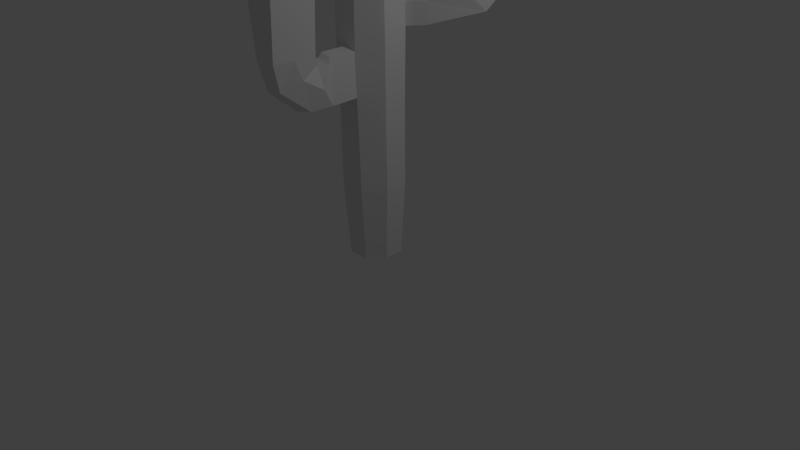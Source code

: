 # Source: cactus_lo.blend  (saved by Blender 2.60.0; exported with 4.5.12 LTS)
import bpy
from mathutils import Matrix  # noqa: F401  (used for matrix-valued properties, if any)

bpy.ops.wm.read_factory_settings(use_empty=True)
scene = bpy.context.scene
scene.name = 'Scene'

# ---- collections
col_collection_1 = bpy.data.collections.new('Collection 1'); scene.collection.children.link(col_collection_1)

# ---- world
world_world = bpy.data.worlds.new('World'); scene.world = world_world
world_world.color = (0.05088, 0.05088, 0.05088)
world_world.use_sun_shadow = False
world_world.sun_shadow_jitter_overblur = 0.0
world_world.cycles.sampling_method = 'MANUAL'
world_world.cycles.sample_map_resolution = 256

# ---- cameras
cam_camera = bpy.data.cameras.new('Camera')
cam_camera.clip_end = 100.0
cam_camera.lens = 35.0
cam_camera.ortho_scale = 7.314
cam_camera.dof.focus_distance = 0.0
cam_camera.dof.aperture_fstop = 128.0

# ---- lights
light_lamp = bpy.data.lights.new('Lamp', 'POINT')
light_lamp.transmission_factor = 0.0
light_lamp.cutoff_distance = 30.0
light_lamp.energy = 100.0
light_lamp.shadow_buffer_clip_start = 1.001
light_lamp.shadow_soft_size = 1.0
light_lamp.shadow_maximum_resolution = 0.006
light_lamp.use_absolute_resolution = True
light_lamp.cycles.use_multiple_importance_sampling = False

# ---- meshes
me_cylinder = bpy.data.meshes.new('Cylinder')
me_cylinder.from_pydata([(0.0, 1.0, -1.0), (0.7071, 0.7071, -1.0), (1.0, -4.371e-08, -1.0), (0.7071, -0.7071, -1.0), (-8.742e-08, -1.0, -1.0), (-0.7071, -0.7071, -1.0), (-1.0, 1.192e-08, -1.0), (-0.7071, 0.7071, -1.0), (-2.328e-07, 0.7709, 1.0), (0.5451, 0.5451, 1.0), (0.7709, 5.431e-07, 1.0), (0.5451, -0.5451, 1.0), (-1.839e-08, -0.7709, 1.0), (-0.5451, -0.5451, 1.0), (-0.7709, 5.799e-07, 1.0), (-0.5451, 0.5451, 1.0), (0.0, 0.0, -1.0), (0.8353, 0.8353, -0.7143), (0.8428, 0.8428, -0.4286), (0.8757, 0.8757, -0.1429), (0.8338, 0.8338, 0.1429), (0.7071, 0.7071, 0.4286), (0.7871, 0.7871, 0.7143), (-4.691e-08, 1.181, -0.7143), (-9.855e-08, 1.192, -0.4286), (-1.585e-07, 1.238, -0.1429), (-1.981e-07, 1.179, 0.1429), (-2.157e-07, 1.0, 0.4286), (-2.865e-07, 1.113, 0.7143), (1.181, 5.428e-08, -0.7143), (1.192, 1.554e-07, -0.4286), (1.238, 2.604e-07, -0.1429), (1.179, 3.569e-07, 0.1429), (1.0, 4.274e-07, 0.4286), (1.113, 5.47e-07, 0.7143), (0.8353, -0.8353, -0.7143), (0.8428, -0.8428, -0.4286), (0.8757, -0.8757, -0.1429), (0.8338, -0.8338, 0.1429), (0.7071, -0.7071, 0.4286), (0.7871, -0.7871, 0.7143), (-8.849e-08, -1.181, -0.7143), (-0.02505, -1.183, -0.4202), (-0.02744, -1.226, -0.152), (-5.491e-08, -1.179, 0.1429), (-4.201e-08, -1.0, 0.4286), (-3.497e-08, -1.113, 0.7143), (-0.8353, -0.8353, -0.7143), (-0.8187, -0.8542, -0.4202), (-0.8472, -0.886, -0.152), (-0.8338, -0.8338, 0.1429), (-0.7071, -0.7071, 0.4286), (-0.7871, -0.7871, 0.7143), (-1.181, 1.187e-07, -0.7143), (-1.192, 2.19e-07, -0.4286), (-1.238, 3.251e-07, -0.1429), (-1.179, 4.171e-07, 0.1429), (-1.0, 4.774e-07, 0.4286), (-1.113, 6.014e-07, 0.7143), (-0.8353, 0.8353, -0.7143), (-0.8428, 0.8428, -0.4286), (-0.8757, 0.8757, -0.1429), (-0.8338, 0.8338, 0.1429), (-0.7071, 0.7071, 0.4286), (-0.7871, 0.7871, 0.7143), (4.323e-10, 2.367e-07, 1.069), (-0.1672, 0.1672, 1.069), (-0.2364, 3.936e-07, 1.069), (-0.1672, -0.1672, 1.069), (-5.206e-09, -0.2364, 1.069), (0.1672, -0.1672, 1.069), (0.2364, 3.824e-07, 1.069), (0.1672, 0.1672, 1.069), (-7.096e-08, 0.2364, 1.069), (-0.02304, -1.206, -0.2857), (-0.8362, -0.8688, -0.2857), (-0.4188, -1.011, -0.4738), (-0.4404, -1.063, -0.09765), (-0.02405, -1.194, -0.353), (-0.02524, -1.216, -0.2188), (-0.8275, -0.8615, -0.353), (-0.8417, -0.8774, -0.2188), (-0.2219, -1.097, -0.447), (-0.6188, -0.9326, -0.447), (-0.2339, -1.144, -0.1248), (-0.6438, -0.9747, -0.1248), (-0.435, -1.05, -0.1917), (-0.0428, -1.209, -0.2857), (-0.4242, -1.024, -0.3797), (-0.6329, -0.953, -0.2857), (-0.0466, -1.22, -0.2053), (-0.0406, -1.197, -0.3664), (-0.6384, -0.9638, -0.2053), (-0.6258, -0.9428, -0.3664), (-0.8108, -2.019, -0.3814), (-1.012, -1.938, -0.368), (-1.019, -1.948, -0.2874), (-1.025, -1.959, -0.2069), (-0.8216, -2.045, -0.1933), (-0.4271, -2.191, -0.368), (-0.4293, -2.204, -0.2874), (-0.4331, -2.215, -0.2069), (-0.2755, -3.014, -0.289), (-0.3164, -2.542, -0.2201), (-0.8621, -2.217, -0.2078), (-0.6321, -3.297, -0.3581), (-1.252, -3.087, -0.369), (-1.094, -2.193, -0.2188), (-1.26, -2.566, -0.2878), (-1.424, -2.941, -0.3569), (-1.651, -4.078, -0.2809), (-1.799, -3.876, -0.275), (-1.499, -3.199, -0.2458), (-1.198, -2.525, -0.2167), (-0.9465, -2.502, -0.2128), (-1.195, -4.155, -0.2772), (-0.7032, -3.569, -0.248), (-0.6094, -2.796, -0.2189), (-0.4943, -3.079, -0.1824), (-0.8185, -3.802, -0.1812), (-0.9935, -2.693, -0.1814), (-1.145, -4.526, -0.1801), (-1.75, -4.383, -0.1788), (-1.247, -2.72, -0.1801), (-1.57, -3.443, -0.1789), (-1.892, -4.169, -0.1778), (-1.678, -4.395, -0.03488), (-2.052, -4.071, -0.03392), (-1.73, -3.345, -0.03506), (-1.407, -2.621, -0.0362), (-0.9217, -2.705, -0.03755), (-1.073, -4.538, -0.03621), (-0.7467, -3.814, -0.03737), (-0.4225, -3.091, -0.03852), (-0.6711, -3.826, 0.1143), (-0.3469, -3.104, 0.1131), (-0.8461, -2.718, 0.1141), (-0.9977, -4.55, 0.1154), (-1.602, -4.408, 0.1168), (-1.574, -2.518, 0.1154), (-1.897, -3.242, 0.1166), (-2.219, -3.968, 0.1177), (-1.515, -4.422, 0.2915), (-1.9, -4.093, 0.2924), (-1.578, -3.367, 0.2913), (-1.256, -2.643, 0.2902), (-0.759, -2.732, 0.2888), (-0.9106, -4.565, 0.2902), (-0.584, -3.841, 0.289), (-0.2598, -3.118, 0.2878), (-0.8872, -3.38, 0.3711), (-0.9955, -3.622, 0.3715), (-0.9355, -3.308, 0.3714), (-1.105, -3.863, 0.3719), (-1.188, -3.872, 0.3723), (-1.02, -3.317, 0.3719), (-1.128, -3.558, 0.3722), (-1.236, -3.801, 0.3726), (-1.188, -3.872, 0.3723), (-1.236, -3.801, 0.3726), (-1.128, -3.558, 0.3722), (-1.02, -3.317, 0.3719), (-0.9355, -3.308, 0.3714), (-1.105, -3.863, 0.3719), (-0.9955, -3.622, 0.3715), (-0.8872, -3.38, 0.3711), (-1.062, -3.59, 0.3719), (0.8338, 0.8338, 0.1429), (1.179, 3.569e-07, 0.1429), (0.8757, 0.8757, -0.1429), (1.238, 2.604e-07, -0.1429), (1.006, 0.4169, 0.1429), (1.057, 0.4378, -0.1429), (1.209, 3.086e-07, 2.98e-08), (0.8547, 0.8547, 2.98e-08), (0.9201, 0.6253, 0.1429), (1.093, 0.2084, 0.1429), (0.9664, 0.6568, -0.1429), (1.148, 0.2189, -0.1429), (1.194, 3.328e-07, 0.07143), (1.224, 2.844e-07, -0.07143), (0.8442, 0.8442, 0.07143), (0.8652, 0.8652, -0.07143), (0.9933, 0.4114, 0.1429), (0.9559, 0.6082, -4.8e-05), (1.044, 0.4325, -0.1459), (1.106, 0.2458, -4.8e-05), (0.9413, 0.5946, 0.06093), (0.9633, 0.606, -0.0614), (1.086, 0.2452, 0.06093), (1.11, 0.2526, -0.0614), (1.758, 0.5391, -0.06019), (1.693, 0.719, -0.1447), (1.755, 0.5323, 0.001164), (1.735, 0.5316, 0.06214), (1.642, 0.6979, 0.1441), (1.612, 0.8925, -0.06019), (1.605, 0.8947, 0.001164), (1.59, 0.8811, 0.06214), (2.527, 1.302, 0.002793), (2.153, 1.116, 0.04572), (1.722, 0.7014, 0.1034), (2.9, 1.475, -0.04133), (3.487, 1.544, -0.1024), (2.302, 0.7684, 0.04508), (2.682, 0.9417, 0.002124), (3.051, 1.123, -0.04199), (4.192, 1.9, -0.003531), (3.591, 1.377, 0.02473), (3.1, 1.12, 0.04643), (2.603, 0.8736, 0.06686), (1.863, 0.7065, 0.09619), (3.436, 1.725, 0.02805), (2.942, 1.477, 0.04982), (2.45, 1.218, 0.07014), (2.481, 1.654, 0.1126), (3.0, 1.929, 0.1169), (1.861, 1.122, 0.1077), (3.528, 2.196, 0.1199), (4.335, 2.397, 0.1246), (2.86, 0.8996, 0.1147), (3.383, 1.167, 0.1198), (3.903, 1.448, 0.1238), (4.062, 2.256, 0.6374), (3.906, 0.5841, 0.6302), (3.386, 0.3028, 0.6262), (2.863, 0.03565, 0.621), (1.587, 0.981, 0.6206), (3.255, 2.055, 0.6328), (2.727, 1.788, 0.6298), (2.208, 1.513, 0.6255), (2.688, 1.052, 0.7887), (2.942, 1.186, 0.7908), (2.384, 0.7915, 0.7863), (3.2, 1.317, 0.7923), (3.595, 1.415, 0.7946), (2.768, 0.8853, 0.7892), (3.025, 1.014, 0.7913), (3.281, 1.149, 0.7928), (2.954, 1.086, 0.7969)], [], [(16, 0, 1), (16, 1, 2), (16, 2, 3), (16, 3, 4), (16, 4, 5), (16, 5, 6), (16, 6, 7), (7, 0, 16), (0, 23, 17, 1), (23, 24, 18, 17), (24, 25, 19, 18), (25, 26, 20, 19), (26, 27, 21, 20), (27, 28, 22, 21), (28, 8, 9, 22), (1, 17, 29, 2), (17, 18, 30, 29), (18, 19, 31, 30), (20, 21, 33, 32), (21, 22, 34, 33), (22, 9, 10, 34), (2, 29, 35, 3), (29, 30, 36, 35), (30, 31, 37, 36), (31, 32, 38, 37), (32, 33, 39, 38), (33, 34, 40, 39), (34, 10, 11, 40), (3, 35, 41, 4), (35, 36, 42, 41), (37, 38, 44, 43), (38, 39, 45, 44), (39, 40, 46, 45), (40, 11, 12, 46), (4, 41, 47, 5), (44, 45, 51, 50), (45, 46, 52, 51), (46, 12, 13, 52), (5, 47, 53, 6), (47, 48, 54, 53), (49, 50, 56, 55), (50, 51, 57, 56), (51, 52, 58, 57), (52, 13, 14, 58), (6, 53, 59, 7), (53, 54, 60, 59), (54, 55, 61, 60), (55, 56, 62, 61), (56, 57, 63, 62), (57, 58, 64, 63), (58, 14, 15, 64), (8, 28, 64, 15), (28, 27, 63, 64), (27, 26, 62, 63), (26, 25, 61, 62), (25, 24, 60, 61), (24, 23, 59, 60), (23, 0, 7, 59), (8, 15, 66, 73), (15, 14, 67, 66), (14, 13, 68, 67), (13, 12, 69, 68), (12, 11, 70, 69), (11, 10, 71, 70), (10, 9, 72, 71), (9, 8, 73, 72), (65, 72, 73), (65, 71, 72), (65, 70, 71), (65, 69, 70), (65, 68, 69), (65, 67, 68), (65, 66, 67), (65, 73, 66), (74, 36, 37), (76, 47, 41), (77, 44, 50), (75, 55, 54), (43, 79, 37), (79, 74, 37), (74, 78, 36), (78, 42, 36), (42, 82, 41), (82, 76, 41), (76, 83, 47), (83, 48, 47), (79, 43, 84, 90), (74, 79, 90, 87), (90, 84, 77, 86), (78, 74, 87, 91), (42, 78, 91, 82), (82, 91, 88, 76), (86, 77, 85, 92), (92, 85, 49, 81), (89, 92, 81, 75), (76, 88, 93, 83), (93, 89, 75, 80), (83, 93, 80, 48), (49, 85, 50), (85, 77, 50), (77, 84, 44), (84, 43, 44), (48, 80, 54), (80, 75, 54), (75, 81, 55), (81, 49, 55), (93, 88, 94, 95), (89, 93, 95, 96), (92, 89, 96, 97), (86, 92, 97, 98), (88, 91, 99, 94), (91, 87, 100, 99), (90, 86, 98, 101), (87, 90, 101, 100), (100, 101, 103, 102), (101, 98, 104, 103), (99, 100, 102, 105), (94, 99, 105, 106), (98, 97, 107, 104), (97, 96, 108, 107), (96, 95, 109, 108), (95, 94, 106, 109), (109, 106, 110, 111), (108, 109, 111, 112), (107, 108, 112, 113), (104, 107, 113, 114), (106, 105, 115, 110), (105, 102, 116, 115), (103, 104, 114, 117), (102, 103, 117, 116), (116, 117, 118, 119), (117, 114, 120, 118), (115, 116, 119, 121), (110, 115, 121, 122), (114, 113, 123, 120), (113, 112, 124, 123), (112, 111, 125, 124), (111, 110, 122, 125), (125, 122, 126, 127), (124, 125, 127, 128), (123, 124, 128, 129), (120, 123, 129, 130), (122, 121, 131, 126), (121, 119, 132, 131), (118, 120, 130, 133), (119, 118, 133, 132), (132, 133, 135, 134), (133, 130, 136, 135), (131, 132, 134, 137), (126, 131, 137, 138), (130, 129, 139, 136), (129, 128, 140, 139), (128, 127, 141, 140), (127, 126, 138, 141), (141, 138, 142, 143), (140, 141, 143, 144), (139, 140, 144, 145), (136, 139, 145, 146), (138, 137, 147, 142), (137, 134, 148, 147), (135, 136, 146, 149), (134, 135, 149, 148), (148, 149, 150, 151), (149, 146, 152, 150), (147, 148, 151, 153), (142, 147, 153, 154), (146, 145, 155, 152), (145, 144, 156, 155), (144, 143, 157, 156), (143, 142, 154, 157), (157, 154, 158, 159), (156, 157, 159, 160), (155, 156, 160, 161), (152, 155, 161, 162), (154, 153, 163, 158), (153, 151, 164, 163), (150, 152, 162, 165), (151, 150, 165, 164), (158, 166, 160, 159), (166, 162, 161, 160), (163, 164, 166, 158), (164, 165, 162, 166), (171, 20, 32), (172, 31, 19), (173, 32, 31), (174, 19, 20), (168, 176, 32), (176, 171, 32), (171, 175, 20), (175, 167, 20), (169, 177, 19), (177, 172, 19), (172, 178, 31), (178, 170, 31), (170, 180, 31), (180, 173, 31), (173, 179, 32), (179, 168, 32), (167, 181, 20), (181, 174, 20), (174, 182, 19), (182, 169, 19), (181, 167, 175, 187), (174, 181, 187, 184), (187, 175, 171, 183), (182, 174, 184, 188), (169, 182, 188, 177), (177, 188, 185, 172), (183, 171, 176, 189), (189, 176, 168, 179), (186, 189, 179, 173), (172, 185, 190, 178), (190, 186, 173, 180), (178, 190, 180, 170), (190, 185, 192, 191), (186, 190, 191, 193), (189, 186, 193, 194), (183, 189, 194, 195), (185, 188, 196, 192), (188, 184, 197, 196), (187, 183, 195, 198), (184, 187, 198, 197), (197, 198, 200, 199), (198, 195, 201, 200), (196, 197, 199, 202), (192, 196, 202, 203), (195, 194, 204, 201), (194, 193, 205, 204), (193, 191, 206, 205), (191, 192, 203, 206), (206, 203, 207, 208), (205, 206, 208, 209), (204, 205, 209, 210), (201, 204, 210, 211), (203, 202, 212, 207), (202, 199, 213, 212), (200, 201, 211, 214), (199, 200, 214, 213), (213, 214, 215, 216), (214, 211, 217, 215), (212, 213, 216, 218), (207, 212, 218, 219), (211, 210, 220, 217), (210, 209, 221, 220), (209, 208, 222, 221), (208, 207, 219, 222), (222, 219, 223, 224), (221, 222, 224, 225), (220, 221, 225, 226), (217, 220, 226, 227), (219, 218, 228, 223), (218, 216, 229, 228), (215, 217, 227, 230), (216, 215, 230, 229), (229, 230, 231, 232), (230, 227, 233, 231), (228, 229, 232, 234), (223, 228, 234, 235), (227, 226, 236, 233), (226, 225, 237, 236), (225, 224, 238, 237), (224, 223, 235, 238), (232, 231, 233, 239), (234, 232, 239, 235), (239, 233, 236, 237), (235, 239, 237, 238)])
me_cylinder.use_remesh_preserve_volume = False
me_cylinder.use_remesh_preserve_attributes = False
me_cylinder.use_mirror_vertex_groups = False
me_cylinder.update()

# ---- objects
ob_cylinder = bpy.data.objects.new('Cylinder', me_cylinder)
ob_lamp = bpy.data.objects.new('Lamp', light_lamp)
ob_camera = bpy.data.objects.new('Camera', cam_camera)

# ---- transforms, parenting, visibility, modifiers, constraints
ob_cylinder.location = (0.0, 0.0, 3.759)
ob_cylinder.rotation_euler = (0.0, -0.0, 0.4322)
ob_cylinder.scale = (0.3844, 0.3723, 3.686)
ob_cylinder.lineart.crease_threshold = 0.0
ob_lamp.location = (4.076, 1.005, 5.904)
ob_lamp.rotation_euler = (0.6503, 0.05522, 1.866)
ob_lamp.lock_rotations_4d = False
ob_lamp.empty_display_type = 'ARROWS'
ob_lamp.color = (0.0, 0.0, 0.0, 0.0)
ob_lamp.lineart.crease_threshold = 0.0
ob_camera.location = (7.481, -6.508, 5.344)
ob_camera.rotation_euler = (1.109, 0.01082, 0.8149)
ob_camera.lock_rotations_4d = False
ob_camera.empty_display_type = 'ARROWS'
ob_camera.color = (0.0, 0.0, 0.0, 0.0)
ob_camera.display_type = 'WIRE'
ob_camera.lineart.crease_threshold = 0.0

# ---- collection membership
col_collection_1.objects.link(ob_cylinder)
col_collection_1.objects.link(ob_lamp)
col_collection_1.objects.link(ob_camera)

# ---- scene / render settings (as saved in the file)
scene.camera = ob_camera
scene.frame_start = 1; scene.frame_end = 250; scene.frame_set(1)
scene.render.engine = 'BLENDER_EEVEE_NEXT'
scene.render.image_settings.color_mode = 'RGB'
scene.render.image_settings.compression = 90
scene.render.resolution_percentage = 50
scene.render.dither_intensity = 0.0
scene.render.bake_margin = 2
scene.render.bake_bias = 0.0
scene.cycles.use_denoising = False
scene.cycles.samples = 10
scene.cycles.sampling_pattern = 'TABULATED_SOBOL'
scene.cycles.light_sampling_threshold = 0.0
scene.cycles.use_adaptive_sampling = False
scene.cycles.use_light_tree = False
scene.cycles.blur_glossy = 0.0
scene.cycles.volume_bounces = 1
scene.cycles.pixel_filter_type = 'GAUSSIAN'
scene.cycles.sample_clamp_indirect = 0.0
scene.view_settings.view_transform = 'Standard'
bpy.context.view_layer.update()
